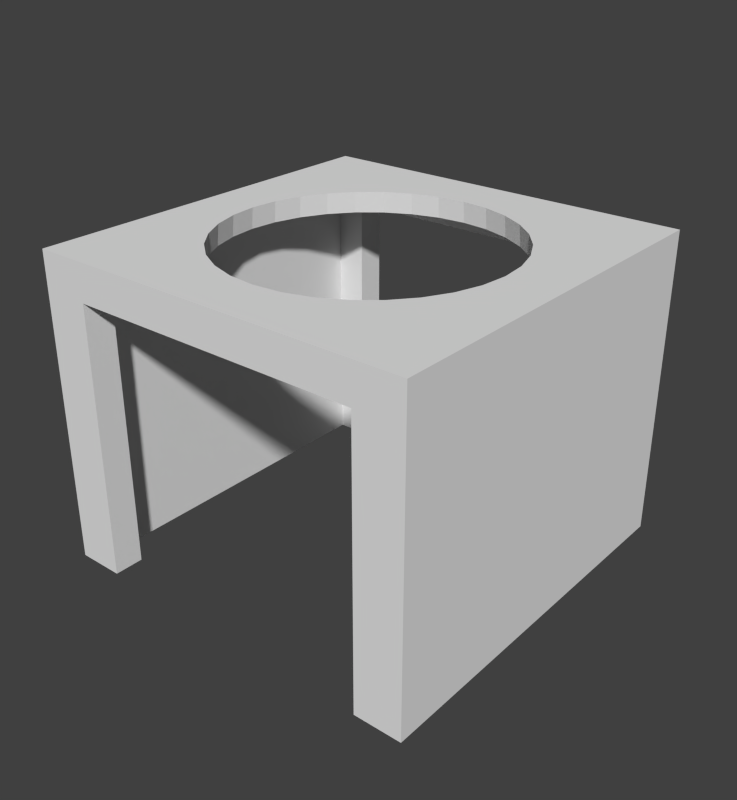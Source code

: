 # Source: mnt_sp360_1e.blend  (saved by Blender 2.76.0; exported with 4.5.12 LTS)
import bpy
from mathutils import Matrix  # noqa: F401  (used for matrix-valued properties, if any)

bpy.ops.wm.read_factory_settings(use_empty=True)
scene = bpy.context.scene
scene.name = 'Scene'

# ---- collections
col_collection_1 = bpy.data.collections.new('Collection 1'); scene.collection.children.link(col_collection_1)

# ---- world
world_world = bpy.data.worlds.new('World'); scene.world = world_world
world_world.color = (0.05088, 0.05088, 0.05088)
world_world.use_sun_shadow = False
world_world.sun_shadow_jitter_overblur = 0.0
world_world.cycles.sampling_method = 'MANUAL'
world_world.cycles.sample_map_resolution = 256

# ---- meshes
me_cube_001 = bpy.data.meshes.new('Cube.001')
me_cube_001.from_pydata([(-1.0, -1.0, 1.0), (-1.0, 1.0, 1.0), (-1.0, 1.0, -1.0), (-1.0, -1.0, -1.0), (1.0, -1.0, 1.0), (-0.7545, -1.0, -1.0), (-0.7545, -1.0, 0.761), (0.7545, -1.0, 0.761), (0.7545, -1.0, -1.0), (1.0, -1.0, -1.0), (0.6003, -0.4011, 1.0), (0.5105, -0.5105, 1.0), (0.4011, -0.6003, 1.0), (0.2763, -0.667, 1.0), (0.1409, -0.7081, 1.0), (7.786e-08, -0.722, 1.0), (-0.1409, -0.7081, 1.0), (-0.2763, -0.667, 1.0), (-0.4011, -0.6003, 1.0), (-0.5105, -0.5105, 1.0), (-0.6003, -0.4011, 1.0), (-0.667, -0.2763, 1.0), (-0.7081, -0.1409, 1.0), (-0.722, 0.0, 1.0), (0.722, -6.519e-08, 1.0), (0.7081, -0.1409, 1.0), (0.667, -0.2763, 1.0), (1.0, 1.0, 1.0), (1.0, 1.0, -1.0), (0.7545, 1.0, -1.0), (0.7545, 1.0, 0.761), (-0.7545, 1.0, 0.761), (-0.7545, 1.0, -1.0), (-0.9091, -0.8473, -1.0), (-0.7545, 0.8473, -1.0), (-0.9091, 0.8473, -1.0), (-0.7545, -0.8473, -1.0), (0.7545, -0.8473, -1.0), (0.9091, -0.8473, -1.0), (0.9091, 0.8473, -1.0), (0.677, -0.2804, 0.8636), (0.6092, -0.4071, 0.8636), (0.5181, -0.5181, 0.8636), (0.4071, -0.6092, 0.8636), (0.2804, -0.677, 0.8636), (0.1429, -0.7186, 0.8636), (1.029e-07, -0.7327, 0.8636), (-0.1429, -0.7186, 0.8636), (-0.2804, -0.677, 0.8636), (-0.4071, -0.6092, 0.8636), (-0.5181, -0.5181, 0.8636), (-0.6092, -0.4071, 0.8636), (-0.677, -0.2804, 0.8636), (-0.7186, -0.1429, 0.8636), (-0.7327, 0.0, 0.8636), (-0.7081, 0.1409, 1.0), (-0.667, 0.2763, 1.0), (-0.6003, 0.4011, 1.0), (-0.5105, 0.5105, 1.0), (-0.4011, 0.6003, 1.0), (-0.2763, 0.667, 1.0), (-0.1409, 0.7081, 1.0), (2.859e-07, 0.722, 1.0), (0.1409, 0.7081, 1.0), (0.2763, 0.667, 1.0), (0.4011, 0.6003, 1.0), (0.5105, 0.5105, 1.0), (0.6003, 0.4011, 1.0), (0.667, 0.2763, 1.0), (0.7081, 0.1409, 1.0), (0.7327, -7.352e-08, 0.8636), (0.7186, -0.1429, 0.8636), (0.7545, 0.8473, -1.0), (-0.9091, 0.8473, 0.8636), (-0.9091, -0.8473, 0.8636), (-0.7545, 0.8473, 0.761), (0.7545, 0.8473, 0.761), (0.9091, 0.8473, 0.8636), (0.7545, -0.8473, 0.761), (-0.7545, -0.8473, 0.761), (0.9091, -0.8473, 0.8636), (0.677, -0.2804, 0.8636), (0.6092, -0.4071, 0.8636), (0.5181, -0.5181, 0.8636), (0.4071, -0.6092, 0.8636), (0.2804, -0.677, 0.8636), (0.1429, -0.7186, 0.8636), (1.029e-07, -0.7327, 0.8636), (-0.1429, -0.7186, 0.8636), (-0.2804, -0.677, 0.8636), (-0.4071, -0.6092, 0.8636), (-0.5181, -0.5181, 0.8636), (-0.6092, -0.4071, 0.8636), (-0.677, -0.2804, 0.8636), (-0.7186, -0.1429, 0.8636), (-0.7186, 0.1429, 0.8636), (-0.7327, 0.0, 0.8636), (0.7186, 0.1429, 0.8636), (-0.677, 0.2804, 0.8636), (-0.6092, 0.4071, 0.8636), (-0.5181, 0.5181, 0.8636), (-0.4071, 0.6092, 0.8636), (-0.2804, 0.677, 0.8636), (-0.1429, 0.7186, 0.8636), (2.775e-07, 0.7327, 0.8636), (0.1429, 0.7186, 0.8636), (0.2804, 0.677, 0.8636), (0.4071, 0.6092, 0.8636), (0.5181, 0.5181, 0.8636), (0.6092, 0.4071, 0.8636), (0.677, 0.2804, 0.8636), (0.7327, -7.352e-08, 0.8636), (0.7186, -0.1429, 0.8636), (2.775e-07, 0.7327, 0.8636), (-0.1429, 0.7186, 0.8636), (-0.2804, 0.677, 0.8636), (-0.4071, 0.6092, 0.8636), (-0.5181, 0.5181, 0.8636), (-0.6092, 0.4071, 0.8636), (-0.677, 0.2804, 0.8636), (-0.7186, 0.1429, 0.8636), (0.7186, 0.1429, 0.8636), (0.677, 0.2804, 0.8636), (0.6092, 0.4071, 0.8636), (0.5181, 0.5181, 0.8636), (0.4071, 0.6092, 0.8636), (0.2804, 0.677, 0.8636), (0.1429, 0.7186, 0.8636)], [], [(0, 1, 2, 3), (4, 0, 3, 5, 6, 7, 8, 9), (10, 11, 12, 13, 14, 15, 16, 17, 18, 19, 20, 21, 22, 23, 1, 0, 4, 24, 25, 26), (1, 27, 28, 29, 30, 31, 32, 2), (33, 3, 2, 32, 34, 35), (27, 4, 9, 28), (33, 36, 5, 3), (37, 38, 39, 28, 9, 8), (10, 26, 40, 41), (11, 10, 41, 42), (12, 11, 42, 43), (13, 12, 43, 44), (14, 13, 44, 45), (15, 14, 45, 46), (16, 15, 46, 47), (17, 16, 47, 48), (18, 17, 48, 49), (19, 18, 49, 50), (20, 19, 50, 51), (21, 20, 51, 52), (22, 21, 52, 53), (23, 22, 53, 54), (24, 4, 27, 1, 23, 55, 56, 57, 58, 59, 60, 61, 62, 63, 64, 65, 66, 67, 68, 69), (25, 24, 70, 71), (26, 25, 71, 40), (29, 28, 39, 72), (33, 35, 73, 74), (35, 34, 75, 76, 72, 39, 77, 73), (38, 37, 78, 79, 36, 33, 74, 80), (39, 38, 80, 77), (81, 82, 41, 40), (82, 83, 42, 41), (83, 84, 43, 42), (84, 85, 44, 43), (85, 86, 45, 44), (86, 87, 46, 45), (87, 88, 47, 46), (88, 89, 48, 47), (89, 90, 49, 48), (90, 91, 50, 49), (91, 92, 51, 50), (92, 93, 52, 51), (93, 94, 53, 52), (55, 23, 54, 95), (94, 96, 54, 53), (24, 69, 97, 70), (56, 55, 95, 98), (57, 56, 98, 99), (58, 57, 99, 100), (59, 58, 100, 101), (60, 59, 101, 102), (61, 60, 102, 103), (62, 61, 103, 104), (63, 62, 104, 105), (64, 63, 105, 106), (65, 64, 106, 107), (66, 65, 107, 108), (67, 66, 108, 109), (68, 67, 109, 110), (69, 68, 110, 97), (111, 112, 71, 70), (112, 81, 40, 71), (93, 92, 91, 90, 89, 88, 87, 80, 74, 73, 113, 114, 115, 116, 117, 118, 119, 120, 96, 94), (86, 85, 84, 83, 82, 81, 112, 111, 121, 122, 123, 124, 125, 126, 127, 113, 73, 77, 80, 87), (96, 120, 95, 54), (121, 111, 70, 97), (120, 119, 98, 95), (119, 118, 99, 98), (118, 117, 100, 99), (117, 116, 101, 100), (116, 115, 102, 101), (115, 114, 103, 102), (114, 113, 104, 103), (113, 127, 105, 104), (127, 126, 106, 105), (126, 125, 107, 106), (125, 124, 108, 107), (124, 123, 109, 108), (123, 122, 110, 109), (122, 121, 97, 110), (6, 5, 36, 79), (7, 6, 79, 78), (78, 37, 8, 7), (75, 34, 32, 31), (76, 75, 31, 30), (30, 29, 72, 76)])
me_cube_001.use_remesh_preserve_volume = False
me_cube_001.use_remesh_preserve_attributes = False
me_cube_001.use_mirror_vertex_groups = False
me_cube_001.update()

# ---- objects
ob_cube_001 = bpy.data.objects.new('Cube.001', me_cube_001)

# ---- transforms, parenting, visibility, modifiers, constraints
ob_cube_001.location = (0.0, 0.0, -1.9)
ob_cube_001.scale = (2.75, 2.75, 2.2)
ob_cube_001.lineart.crease_threshold = 0.0

# ---- collection membership
col_collection_1.objects.link(ob_cube_001)

# ---- scene / render settings (as saved in the file)
scene.frame_start = 1; scene.frame_end = 250; scene.frame_set(1)
scene.render.engine = 'BLENDER_EEVEE_NEXT'
scene.render.image_settings.file_format = 'JPEG'
scene.render.image_settings.color_mode = 'RGB'
scene.render.image_settings.compression = 90
scene.render.resolution_x = 350
scene.render.resolution_y = 380
scene.render.dither_intensity = 0.0
scene.render.bake_margin = 2
scene.render.bake_bias = 0.0
scene.cycles.use_denoising = False
scene.cycles.samples = 10
scene.cycles.sampling_pattern = 'TABULATED_SOBOL'
scene.cycles.light_sampling_threshold = 0.0
scene.cycles.use_adaptive_sampling = False
scene.cycles.use_light_tree = False
scene.cycles.blur_glossy = 0.0
scene.cycles.pixel_filter_type = 'GAUSSIAN'
scene.cycles.sample_clamp_indirect = 0.0
scene.view_settings.view_transform = 'Standard'
scene.unit_settings.scale_length = 0.01
bpy.context.view_layer.update()

# ---- added for rendering (the .blend has no active camera and no usable light): camera, sun
cam_auto = bpy.data.cameras.new('AutoCamera')
cam_auto.lens = 50.0
cam_auto.sensor_width = 36.0
cam_auto.clip_end = 1000.0
ob_auto_camera = bpy.data.objects.new('AutoCamera', cam_auto)
scene.collection.objects.link(ob_auto_camera)
ob_auto_camera.location = (8.26822, -9.92186, 4.71457)
ob_auto_camera.rotation_euler = (1.09748, -7.21219e-08, 0.694738)
scene.camera = ob_auto_camera
light_auto_sun = bpy.data.lights.new('AutoSun', 'SUN')
light_auto_sun.energy = 3.0
light_auto_sun.angle = 0.0523599
ob_auto_sun = bpy.data.objects.new('AutoSun', light_auto_sun)
scene.collection.objects.link(ob_auto_sun)
ob_auto_sun.rotation_euler = (0.872665, 0.174533, 0.523599)
bpy.context.view_layer.update()
